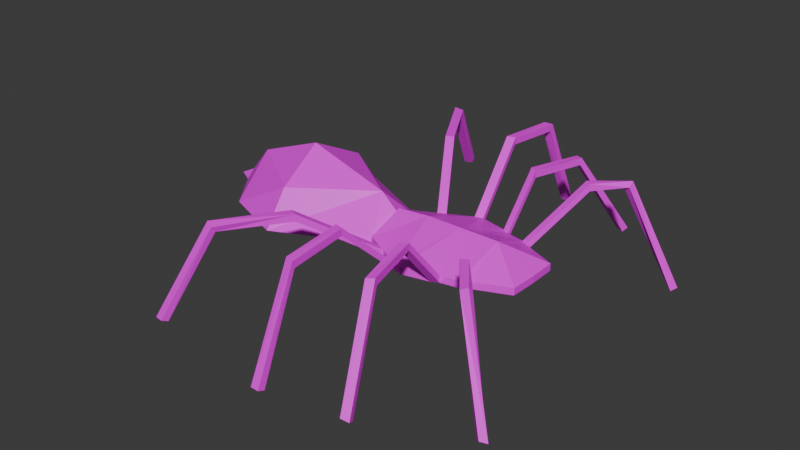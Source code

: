 # Source: spider.blend  (saved by Blender 4.1.24; exported with 4.5.12 LTS)
import bpy
from mathutils import Matrix  # noqa: F401  (used for matrix-valued properties, if any)

bpy.ops.wm.read_factory_settings(use_empty=True)
scene = bpy.context.scene
scene.name = 'Scene'

# ---- collections
col_collection = bpy.data.collections.new('Collection'); scene.collection.children.link(col_collection)

# ---- images (referenced by path relative to the original .blend; pixels are not part of the script)
import os
ASSET_DIR = os.environ.get("B2B_ASSET_DIR", "")  # directory of the original .blend (textures are referenced by path, not embedded)
HERE = os.path.dirname(os.path.abspath(__file__))  # packed textures are extracted next to this script under _unpacked/

def load_image(name, relpath, width, height, colorspace="sRGB"):
    """Load a texture the original file referenced (path relative to the .blend, or extracted next to this script)."""
    p = next((c for c in (os.path.join(HERE, relpath), os.path.join(ASSET_DIR, relpath)) if relpath and os.path.exists(c)), "")
    if p:
        img = bpy.data.images.load(p, check_existing=True)
        img.name = name
    else:  # same state as the original file: an image datablock whose file is absent (Cycles renders it pink)
        img = bpy.data.images.new(name, width, height)
        img.source = "FILE"
        img.filepath = "//" + (relpath or name)
    img.colorspace_settings.name = colorspace
    return img
img_spider = load_image('spider', 'spider.png', 1024, 1024, 'sRGB')

# ---- materials (node trees are filled in below, after node groups)
mat_material = bpy.data.materials.new('Material')
mat_material.alpha_threshold = 0.0
mat_material.use_transparent_shadow = False
mat_material.roughness = 0.5
mat_material.line_color = (0.0, 0.0, 0.0, 1.0)

# ---- material node trees
mat_material.use_nodes = True; mat_material.node_tree.nodes.clear()
_N = mat_material.node_tree.nodes; _L = mat_material.node_tree.links
n0 = _N.new('ShaderNodeOutputMaterial'); n0.name = 'Material Output'; n0.location = (300, 300)
n1 = _N.new('ShaderNodeBsdfPrincipled'); n1.name = 'Principled BSDF'; n1.location = (10, 300)
n1.inputs[3].default_value = 1.45
n2 = _N.new('ShaderNodeTexImage'); n2.name = 'Image Texture'; n2.location = (-280, 280)
n2.image = img_spider
n2.interpolation = 'Closest'
_L.new(n1.outputs[0], n0.inputs[0])
_L.new(n2.outputs[0], n1.inputs[0])
n0.is_active_output = True

# ---- world
world_world = bpy.data.worlds.new('World'); scene.world = world_world
world_world.use_nodes = True; world_world.node_tree.nodes.clear()
_N = world_world.node_tree.nodes; _L = world_world.node_tree.links
n0 = _N.new('ShaderNodeOutputWorld'); n0.name = 'World Output'; n0.location = (300, 300)
n1 = _N.new('ShaderNodeBackground'); n1.name = 'Background'; n1.location = (10, 300)
n1.inputs[0].default_value = (0.05088, 0.05088, 0.05088, 1.0)
_L.new(n1.outputs[0], n0.inputs[0])
n0.is_active_output = True
world_world.color = (0.05088, 0.05088, 0.05088)
world_world.use_sun_shadow = False
world_world.sun_shadow_jitter_overblur = 0.0

# ---- meshes
me_plane = bpy.data.meshes.new('Plane')
me_plane.from_pydata([(-1.254, 0.0, 0.0), (1.992, 0.0, 0.0), (-1.194, 0.7091, 0.0), (-0.1979, 1.218, 0.0), (1.977, 0.5748, 0.0), (-1.106, 0.0, 0.3598), (-4.474, 1.068, 0.0), (-3.107, 1.607, 0.0), (-0.3946, 0.0, 0.571), (1.196, 0.0, 0.571), (0.3692, 0.0, 0.571), (-5.487, 0.0, 0.0), (-5.15, 0.1825, 0.0), (0.3692, 0.0, -0.5752), (-1.528, 0.0, 0.7391), (-3.271, 0.0, -0.6909), (-4.689, 0.0, 0.7391), (-3.107, 1.083, 0.7391), (-3.271, 0.0, 1.282), (-5.487, 0.0, 0.0), (-5.062, 0.0, -0.05754), (-5.15, 0.1824, 0.0), (-5.141, 0.0, 0.1821), (1.093, 0.9796, 0.0), (-0.02553, 1.265, 0.0), (1.992, 0.0, 0.1491), (-1.194, 0.7091, 0.1491), (-0.1979, 1.218, 0.1491), (1.977, 0.5748, 0.1491), (-1.106, 0.0, 0.5088), (1.093, 0.9796, 0.1491), (-0.02553, 1.265, 0.1491), (1.227, 0.893, 0.1491), (1.227, 0.893, 0.0), (0.7108, 1.054, 0.1491), (0.7108, 1.054, 0.0), (0.5564, 1.13, 0.1491), (0.5564, 1.13, 0.0), (0.5546, 1.989, 1.006), (3.195, 3.226, -0.9614), (2.295, 2.5, 1.056), (2.295, 2.614, 1.152), (2.429, 2.558, 1.218), (2.429, 2.444, 1.122), (0.5546, 1.989, 1.155), (0.7091, 1.913, 1.006), (3.1, 3.139, -1.037), (-0.6959, 0.9635, 0.1491), (-0.6959, 0.9635, 0.0), (-0.8611, 0.8791, 0.1491), (-0.8611, 0.8791, 0.0), (1.928, 1.869, 1.103), (1.928, 1.869, 1.252), (1.794, 1.956, 1.252), (1.794, 1.956, 1.103), (0.7091, 1.913, 1.155), (3.221, 3.045, -1.081), (3.316, 3.133, -1.006), (0.8383, 3.143, 0.9364), (0.8383, 3.182, 1.08), (0.9927, 3.069, 0.9565), (0.9927, 3.108, 1.1), (1.3, 4.265, -0.795), (1.346, 4.393, -0.7338), (1.463, 4.223, -0.8308), (1.509, 4.351, -0.7696), (-0.3968, 2.513, 1.234), (-0.2244, 2.56, 1.234), (-0.3968, 2.513, 1.383), (-0.2244, 2.56, 1.383), (-0.325, 3.722, 1.174), (-0.1526, 3.766, 1.159), (-0.325, 3.771, 1.315), (-0.1526, 3.816, 1.299), (-0.2934, 4.604, -0.7463), (-0.1149, 4.614, -0.7449), (-0.3018, 4.743, -0.6922), (-0.1233, 4.753, -0.6909), (-1.564, 2.322, 1.124), (-1.564, 2.322, 0.9747), (-1.729, 2.237, 1.124), (-1.729, 2.237, 0.9747), (-2.315, 3.624, 1.128), (-2.315, 3.536, 1.008), (-2.48, 3.557, 1.178), (-2.48, 3.468, 1.058), (-2.684, 4.614, -0.4388), (-2.651, 4.482, -0.4995), (-2.865, 4.575, -0.451), (-2.832, 4.443, -0.5118)], [(0, 5), (8, 0), (8, 3), (0, 14), (22, 19)], [(12, 6, 16), (26, 49, 47, 27, 8), (2, 50, 48, 3, 13), (28, 9, 25), (2, 0, 13), (4, 1, 13), (22, 21, 12, 16), (14, 18, 17), (7, 2, 14, 17), (6, 7, 17, 16), (18, 16, 17), (2, 7, 15, 0), (7, 6, 15), (12, 21, 20, 19, 11), (12, 11, 22), (6, 12, 21, 20, 15), (29, 26, 8), (14, 2, 5), (34, 35, 23, 30), (1, 4, 28, 25), (3, 48, 50, 2, 26, 49, 47, 27), (53, 52, 42, 41), (23, 33, 4, 28, 32, 30), (5, 2, 26, 29), (28, 32, 30, 9), (9, 10, 31, 36, 34, 30), (10, 8, 27, 31), (51, 54, 40, 43), (52, 51, 43, 42), (53, 54, 40, 41), (42, 43, 56, 57), (32, 33, 51, 52), (35, 34, 55, 45), (30, 32, 52, 53), (33, 23, 54, 51), (30, 23, 54, 53), (41, 42, 57, 39), (43, 40, 46, 56), (36, 37, 38, 44), (41, 40, 46, 39), (37, 35, 45, 38), (34, 36, 44, 55), (55, 44, 59, 61), (45, 55, 61, 60), (38, 45, 60, 58), (44, 38, 58, 59), (61, 59, 63, 65), (60, 61, 65, 64), (58, 60, 64, 62), (59, 58, 62, 63), (31, 24, 67, 69), (31, 27, 68, 69), (3, 24, 67, 66), (3, 27, 68, 66), (69, 68, 72, 73), (69, 67, 71, 73), (66, 67, 71, 70), (66, 68, 72, 70), (73, 71, 75, 77), (70, 71, 75, 74), (70, 72, 76, 74), (73, 72, 76, 77), (47, 48, 79, 78), (47, 49, 80, 78), (49, 50, 81, 80), (50, 48, 79, 81), (78, 80, 84, 82), (80, 81, 85, 84), (81, 79, 83, 85), (78, 79, 83, 82), (84, 85, 89, 88), (85, 83, 87, 89), (82, 83, 87, 86), (82, 84, 88, 86), (24, 31, 36, 37), (23, 33, 4, 13), (35, 37, 13, 23), (13, 3, 24, 37)])
_uv = me_plane.uv_layers.new(name='UVMap')
_uv.uv.foreach_set('vector', [0.3102, 0.8376, 0.2652, 0.8966, 0.2652, 0.7746, 0.107, 0.3129, 0.1405, 0.2988, 0.1571, 0.2918, 0.2072, 0.2707, 0.1804, 0.3765, 0.1507, 0.7746, 0.1801, 0.796, 0.1947, 0.8066, 0.2386, 0.8385, 0.1507, 0.947, 0.8668, 0.9078, 0.9347, 0.9653, 0.8567, 0.9617, 0.4158, 0.1519, 0.3483, 0.1582, 0.3352, -1.797e-08, 0.4327, 0.7321, 0.4628, 0.7779, 0.3352, 0.8712, 0.3061, 0.8129, 0.3102, 0.8376, 0.3102, 0.8376, 0.2652, 0.7746, 0.835, 0.6599, 0.8463, 0.4892, 0.9382, 0.5062, 0.9382, 0.1169, 0.9187, 0.3187, 0.833, 0.2995, 0.8565, 0.1251, 0.9265, 3.069e-08, 0.9382, 0.1169, 0.8565, 0.1251, 0.833, 0.0004344, 0.8463, 0.4892, 0.835, 0.3516, 0.9382, 0.5062, 0.4158, 0.1519, 0.5026, 0.3379, 0.3352, 0.3552, 0.3483, 0.1582, 0.5026, 0.3379, 0.4521, 0.4716, 0.3352, 0.3552, 0.7027, 0.3119, 0.7027, 0.3119, 0.7232, 0.3119, 0.7047, 0.3491, 0.7047, 0.3492, 0.7027, 0.3218, 0.6815, 0.3499, 0.6815, 0.3119, 0.4521, 0.4716, 0.3683, 0.5381, 0.3682, 0.5381, 0.3496, 0.5296, 0.3352, 0.3552, 0.1112, 0.3734, 0.107, 0.3129, 0.1804, 0.3765, 0.833, 0.2995, 0.9187, 0.3187, 0.869, 0.3415, 0.04885, 0.9107, 0.03466, 0.911, 0.03327, 0.8732, 0.04746, 0.8728, 0.06184, 0.835, 0.06184, 0.7794, 0.07638, 0.7794, 0.07638, 0.8349, 0.296, 0.7583, 0.296, 0.7066, 0.296, 0.6894, 0.296, 0.6549, 0.3092, 0.6529, 0.3092, 0.6875, 0.3092, 0.7046, 0.3092, 0.7564, 0.9089, 0.758, 0.8946, 0.7641, 0.8567, 0.6922, 0.8702, 0.6904, 0.03327, 0.8732, 0.03398, 0.8584, 0.03466, 0.7797, 0.04885, 0.7794, 0.04818, 0.858, 0.04746, 0.8728, 0.06184, 0.7859, 0.06184, 0.8638, 0.04885, 0.8573, 0.04885, 0.7794, 0.8668, 0.9078, 0.9439, 0.8895, 0.9581, 0.8834, 0.9347, 0.9653, 0.3352, 0.3864, 0.2548, 0.3813, 0.2243, 0.2673, 0.2801, 0.2837, 0.2946, 0.2919, 0.3313, 0.3014, 0.2548, 0.3813, 0.1804, 0.3765, 0.2072, 0.2707, 0.2243, 0.2673, 0.3506, 0.6108, 0.3352, 0.6107, 0.35, 0.5416, 0.3631, 0.5381, 0.7077, 0.7081, 0.7204, 0.7152, 0.694, 0.7545, 0.6804, 0.7594, 0.5218, 0.7185, 0.5346, 0.7254, 0.5161, 0.7657, 0.5026, 0.7708, 0.6804, 0.7594, 0.694, 0.7545, 0.8567, 0.8981, 0.8467, 0.9003, 0.844, 0.6904, 0.8567, 0.6976, 0.7204, 0.7152, 0.7077, 0.7081, 0.6804, 0.3553, 0.6945, 0.3516, 0.8107, 0.4076, 0.7966, 0.4112, 0.9581, 0.8834, 0.9439, 0.8895, 0.8946, 0.7641, 0.9089, 0.758, 0.3546, 0.7449, 0.3392, 0.7448, 0.3352, 0.6107, 0.3506, 0.6108, 0.6577, 0.6981, 0.6705, 0.705, 0.5346, 0.7254, 0.5218, 0.7185, 0.3105, 0.6561, 0.3253, 0.6529, 0.3253, 0.8888, 0.3154, 0.8848, 0.9382, -7.52e-09, 0.9535, 0.002909, 0.9507, 0.2278, 0.9382, 0.2342, 0.8189, 8.226e-10, 0.833, 0.003597, 0.7171, 0.05923, 0.703, 0.05564, 0.5026, 0.7708, 0.5161, 0.7657, 0.6705, 0.9038, 0.6605, 0.9062, 0.9915, 0.5645, 0.9759, 0.5705, 0.9844, 0.468, 1.0, 0.462, 0.2946, 0.2919, 0.2801, 0.2837, 0.2855, 0.1811, 0.3, 0.1893, 0.3, 0.1893, 0.2855, 0.1811, 0.3206, 0.07098, 0.3352, 0.07852, 0.7966, 0.4112, 0.8107, 0.4076, 0.835, 0.5235, 0.8205, 0.5234, 1.0, 0.462, 0.9844, 0.468, 0.9657, 0.357, 0.9813, 0.3516, 0.703, 0.05564, 0.7171, 0.05923, 0.696, 0.1637, 0.6815, 0.1638, 0.9535, 4.821e-10, 0.97, 0.001116, 0.9696, 0.2022, 0.9535, 0.207, 0.8205, 0.5234, 0.835, 0.5235, 0.6893, 0.6904, 0.6804, 0.6795, 0.9581, 0.6916, 0.9731, 0.6904, 0.9731, 0.9011, 0.9587, 0.8961, 0.6815, 0.1638, 0.696, 0.1637, 0.833, 0.3023, 0.8241, 0.3119, 0.6662, 0.3516, 0.6804, 0.3548, 0.5354, 0.4536, 0.5212, 0.4505, 0.2243, 0.2673, 0.2072, 0.2707, 0.1962, 0.1206, 0.2133, 0.1172, 0.313, 0.6529, 0.296, 0.6492, 0.3083, 0.4993, 0.3253, 0.503, 0.5026, 0.003117, 0.5168, 2.081e-08, 0.6616, 0.09571, 0.6474, 0.09882, 0.2133, 0.1172, 0.1962, 0.1206, 0.2112, 0.002853, 0.2282, -2.575e-08, 0.5212, 0.4505, 0.5354, 0.4536, 0.517, 0.5672, 0.5026, 0.5689, 0.3253, 0.503, 0.3083, 0.4993, 0.296, 0.3864, 0.313, 0.3895, 0.6474, 0.09882, 0.6616, 0.09571, 0.6815, 0.2172, 0.6671, 0.2155, 0.5026, 0.5689, 0.517, 0.5672, 0.6804, 0.6861, 0.6723, 0.6981, 0.4836, 0.5381, 0.5007, 0.5415, 0.501, 0.7449, 0.4836, 0.7443, 0.6671, 0.2155, 0.6815, 0.2172, 0.5107, 0.3516, 0.5026, 0.3396, 0.4848, 0.7466, 0.5003, 0.7449, 0.5003, 0.9571, 0.4836, 0.9564, 0.2816, 0.3864, 0.296, 0.3884, 0.1833, 0.5187, 0.1689, 0.5166, 0.1571, 0.2918, 0.1405, 0.2988, 0.06475, 0.1439, 0.08136, 0.1369, 0.1363, 0.3864, 0.1507, 0.3885, 0.03788, 0.5185, 0.02349, 0.5164, 0.4836, 0.8498, 0.4657, 0.851, 0.4628, 0.6791, 0.4807, 0.6778, 0.08136, 0.1369, 0.06475, 0.1439, -7.468e-09, 0.0127, 0.0165, 0.008313, 0.02349, 0.5164, 0.03788, 0.5185, 0.01283, 0.6468, -2.567e-09, 0.6536, 0.4807, 0.6778, 0.4628, 0.6791, 0.467, 0.5416, 0.4836, 0.5381, 0.1689, 0.5166, 0.1833, 0.5187, 0.1635, 0.6461, 0.1507, 0.6529, -2.567e-09, 0.6536, 0.01283, 0.6468, 0.1507, 0.7671, 0.143, 0.7794, 1.586e-08, 0.7794, 0.01745, 0.7836, 0.01778, 0.9579, 1.88e-08, 0.9606, 0.1507, 0.6529, 0.1635, 0.6461, 0.296, 0.7623, 0.2883, 0.7746, 0.01778, 0.7814, 0.03327, 0.7794, 0.03327, 0.9637, 0.01785, 0.9589, 0.08956, 0.8367, 0.07638, 0.8347, 0.07638, 0.7794, 0.08956, 0.7813, 0.3392, 0.7448, 0.3546, 0.7449, 0.4327, 0.7321, 0.3352, 0.8712, 0.9759, 0.5705, 0.9915, 0.5645, 1.0, 0.6853, 0.9382, 0.5745, 0.1507, 0.947, 0.2386, 0.8385, 0.2504, 0.8514, 0.2652, 0.9077])
me_plane.materials.append(mat_material)
me_plane.update()

# ---- objects
ob_empty = bpy.data.objects.new('Empty', None)
ob_spider = bpy.data.objects.new('Spider', me_plane)

# ---- transforms, parenting, visibility, modifiers, constraints
ob_empty.location = (-0.08933, -0.1595, -1.372)
ob_empty.rotation_euler = (0.0, -0.0, -0.09226)
ob_empty.empty_display_type = 'IMAGE'
ob_empty.empty_display_size = 5.0
ob_empty.use_empty_image_alpha = True
ob_empty.color = (1.0, 1.0, 1.0, 0.5)
ob_spider.location = (0.0, 0.0, 0.0)
ob_spider.scale = (0.2455, 0.2455, 0.2455)
_m = ob_spider.modifiers.new('Mirror', 'MIRROR')
_m.use_axis = (False, True, False)

# ---- collection membership
col_collection.objects.link(ob_empty)
col_collection.objects.link(ob_spider)

# ---- scene / render settings (as saved in the file)
scene.frame_start = 1; scene.frame_end = 250; scene.frame_set(1)
scene.render.engine = 'BLENDER_EEVEE_NEXT'
scene.cycles.sampling_pattern = 'TABULATED_SOBOL'
scene.eevee.ray_tracing_options.trace_max_roughness = 0.0
bpy.context.view_layer.update()

# ---- added for rendering (the .blend has no active camera and no usable light): camera, sun
cam_auto = bpy.data.cameras.new('AutoCamera')
cam_auto.lens = 50.0
cam_auto.sensor_width = 36.0
cam_auto.clip_end = 1000.0
ob_auto_camera = bpy.data.objects.new('AutoCamera', cam_auto)
scene.collection.objects.link(ob_auto_camera)
ob_auto_camera.location = (2.72958, -3.59537, 2.43398)
ob_auto_camera.rotation_euler = (1.09748, -7.21219e-08, 0.694738)
scene.camera = ob_auto_camera
light_auto_sun = bpy.data.lights.new('AutoSun', 'SUN')
light_auto_sun.energy = 3.0
light_auto_sun.angle = 0.0523599
ob_auto_sun = bpy.data.objects.new('AutoSun', light_auto_sun)
scene.collection.objects.link(ob_auto_sun)
ob_auto_sun.rotation_euler = (0.872665, 0.174533, 0.523599)
bpy.context.view_layer.update()
